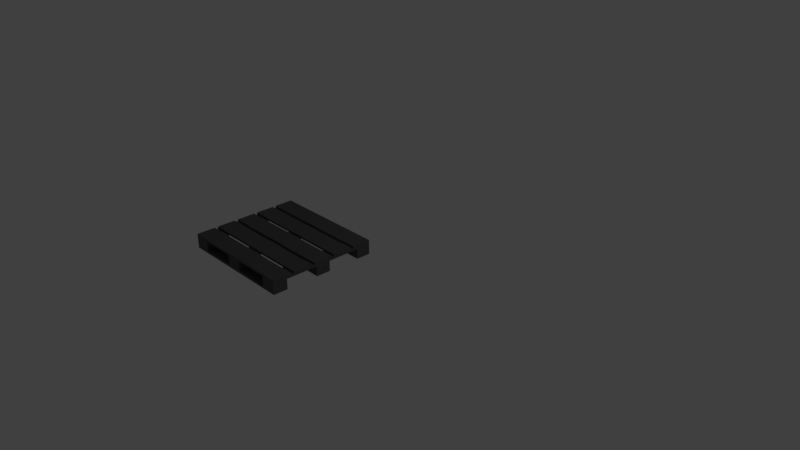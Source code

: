 # Source: pallet01.blend  (saved by Blender 2.79.0; exported with 4.5.12 LTS)
import bpy
from mathutils import Matrix  # noqa: F401  (used for matrix-valued properties, if any)

bpy.ops.wm.read_factory_settings(use_empty=True)
scene = bpy.context.scene
scene.name = 'Scene'

# ---- collections
col_collection_1 = bpy.data.collections.new('Collection 1'); scene.collection.children.link(col_collection_1)

# ---- materials (node trees are filled in below, after node groups)
mat_darkgrey = bpy.data.materials.new('DarkGrey')
mat_darkgrey.alpha_threshold = 0.0
mat_darkgrey.use_transparent_shadow = False
mat_darkgrey.diffuse_color = (0.1005, 0.1005, 0.1005, 1.0)
mat_darkgrey.roughness = 0.5

# ---- material node trees

# ---- world
world_world = bpy.data.worlds.new('World'); scene.world = world_world
world_world.color = (0.05088, 0.05088, 0.05088)
world_world.use_sun_shadow = False
world_world.sun_shadow_jitter_overblur = 0.0
world_world.cycles.sampling_method = 'MANUAL'

# ---- cameras
cam_camera = bpy.data.cameras.new('Camera')
cam_camera.clip_end = 100.0
cam_camera.lens = 35.0
cam_camera.sensor_width = 32.0
cam_camera.sensor_height = 18.0
cam_camera.ortho_scale = 7.314
cam_camera.dof.focus_distance = 0.0
cam_camera.dof.aperture_fstop = 128.0

# ---- lights
light_lamp = bpy.data.lights.new('Lamp', 'POINT')
light_lamp.transmission_factor = 0.0
light_lamp.cutoff_distance = 30.0
light_lamp.energy = 100.0
light_lamp.shadow_buffer_clip_start = 1.001
light_lamp.shadow_soft_size = 0.1
light_lamp.shadow_maximum_resolution = 0.006
light_lamp.use_absolute_resolution = True

# ---- meshes
me_palette = bpy.data.meshes.new('Palette')
me_palette.from_pydata([(-1.65, -0.2, 1.192e-07), (-1.65, 1.907e-06, 1.192e-07), (1.049e-06, 1.907e-06, 1.192e-07), (1.049e-06, -0.2, 1.192e-07), (-1.65, -0.2, 0.03), (-1.65, 1.907e-06, 0.03), (1.049e-06, 1.907e-06, 0.03), (1.049e-06, -0.2, 0.03), (-1.43, 1.907e-06, 0.03), (-1.43, 1.907e-06, 1.192e-07), (-1.43, -0.2, 0.03), (-1.43, -0.2, 1.192e-07), (-0.22, 1.907e-06, 0.03), (-0.22, -0.2, 1.192e-07), (-0.22, 1.907e-06, 1.192e-07), (-0.22, -0.2, 0.03), (1.049e-06, -0.2, 0.17), (1.049e-06, 1.907e-06, 0.17), (-1.65, 1.907e-06, 0.17), (-1.65, -0.2, 0.17), (-0.715, 1.907e-06, 0.03), (-0.715, -0.2, 1.192e-07), (-0.715, 1.907e-06, 1.192e-07), (-0.715, -0.2, 0.03), (-0.935, 1.907e-06, 1.192e-07), (-0.935, -0.2, 0.03), (-0.935, 1.907e-06, 0.03), (-0.935, -0.2, 1.192e-07), (-1.43, 1.907e-06, 0.17), (-1.43, -0.2, 0.17), (-0.22, 1.907e-06, 0.17), (-0.22, -0.2, 0.17), (-0.715, 1.907e-06, 0.17), (-0.715, -0.2, 0.17), (-0.935, -0.2, 0.17), (-0.935, 1.907e-06, 0.17), (-1.43, -0.2, 0.14), (-1.43, 1.907e-06, 0.14), (-1.65, 1.907e-06, 0.14), (-1.65, -0.2, 0.14), (-0.935, 1.907e-06, 0.14), (-0.935, -0.2, 0.14), (-0.715, -0.2, 0.14), (-0.715, 1.907e-06, 0.14), (-0.22, 1.907e-06, 0.14), (-0.22, -0.2, 0.14), (1.049e-06, -0.2, 0.14), (1.049e-06, 1.907e-06, 0.14), (-1.65, -1.5, 1.192e-07), (-1.65, -1.3, 1.192e-07), (1.049e-06, -1.3, 1.192e-07), (1.049e-06, -1.5, 1.192e-07), (-1.65, -1.5, 0.03), (-1.65, -1.3, 0.03), (1.049e-06, -1.3, 0.03), (1.049e-06, -1.5, 0.03), (-1.43, -1.3, 0.03), (-1.43, -1.3, 1.192e-07), (-1.43, -1.5, 0.03), (-1.43, -1.5, 1.192e-07), (-0.22, -1.3, 0.03), (-0.22, -1.5, 1.192e-07), (-0.22, -1.3, 1.192e-07), (-0.22, -1.5, 0.03), (1.049e-06, -1.5, 0.17), (1.049e-06, -1.3, 0.17), (-1.65, -1.3, 0.17), (-1.65, -1.5, 0.17), (-0.715, -1.3, 0.03), (-0.715, -1.5, 1.192e-07), (-0.715, -1.3, 1.192e-07), (-0.715, -1.5, 0.03), (-0.935, -1.3, 1.192e-07), (-0.935, -1.5, 0.03), (-0.935, -1.3, 0.03), (-0.935, -1.5, 1.192e-07), (-1.43, -1.3, 0.17), (-1.43, -1.5, 0.17), (-0.22, -1.3, 0.17), (-0.22, -1.5, 0.17), (-0.715, -1.3, 0.17), (-0.715, -1.5, 0.17), (-0.935, -1.5, 0.17), (-0.935, -1.3, 0.17), (-1.43, -1.5, 0.14), (-1.43, -1.3, 0.14), (-1.65, -1.3, 0.14), (-1.65, -1.5, 0.14), (-0.935, -1.3, 0.14), (-0.935, -1.5, 0.14), (-0.715, -1.5, 0.14), (-0.715, -1.3, 0.14), (-0.22, -1.3, 0.14), (-0.22, -1.5, 0.14), (1.049e-06, -1.5, 0.14), (1.049e-06, -1.3, 0.14), (-1.43, -0.26, 0.17), (-1.43, -0.26, 0.14), (-1.65, -0.26, 0.14), (-1.65, -0.26, 0.17), (-0.715, -0.26, 0.17), (-0.715, -0.26, 0.14), (-0.935, -0.26, 0.14), (-0.935, -0.26, 0.17), (1.049e-06, -0.26, 0.17), (1.049e-06, -0.26, 0.14), (-0.22, -0.26, 0.14), (-0.22, -0.26, 0.17), (1.049e-06, -1.24, 0.17), (1.049e-06, -1.24, 0.14), (-0.22, -1.24, 0.14), (-0.22, -1.24, 0.17), (-0.715, -1.24, 0.17), (-0.715, -1.24, 0.14), (-0.935, -1.24, 0.14), (-0.935, -1.24, 0.17), (-1.43, -1.24, 0.17), (-1.43, -1.24, 0.14), (-1.65, -1.24, 0.14), (-1.65, -1.24, 0.17), (-1.43, -0.31, 0.14), (-1.65, -0.31, 0.14), (-1.65, -0.31, 0.17), (-1.43, -0.31, 0.17), (-1.43, -0.57, 0.17), (-1.43, -0.57, 0.14), (-1.65, -0.57, 0.14), (-1.65, -0.57, 0.17), (-1.43, -0.62, 0.17), (-1.43, -0.62, 0.14), (-1.65, -0.62, 0.14), (-1.65, -0.62, 0.17), (-1.43, -0.88, 0.17), (-1.43, -0.88, 0.14), (-1.65, -0.88, 0.14), (-1.65, -0.88, 0.17), (-1.43, -0.93, 0.17), (-1.43, -0.93, 0.14), (-1.65, -0.93, 0.14), (-1.65, -0.93, 0.17), (-1.43, -1.19, 0.17), (-1.43, -1.19, 0.14), (-1.65, -1.19, 0.14), (-1.65, -1.19, 0.17), (-0.715, -0.31, 0.14), (-0.935, -0.31, 0.14), (-0.935, -0.31, 0.17), (-0.715, -0.31, 0.17), (-0.715, -0.57, 0.17), (-0.715, -0.57, 0.14), (-0.935, -0.57, 0.14), (-0.935, -0.57, 0.17), (-0.715, -0.62, 0.17), (-0.715, -0.62, 0.14), (-0.935, -0.62, 0.14), (-0.935, -0.62, 0.17), (-0.715, -0.88, 0.17), (-0.715, -0.88, 0.14), (-0.935, -0.88, 0.14), (-0.935, -0.88, 0.17), (-0.715, -0.93, 0.17), (-0.715, -0.93, 0.14), (-0.935, -0.93, 0.14), (-0.935, -0.93, 0.17), (-0.715, -1.19, 0.17), (-0.715, -1.19, 0.14), (-0.935, -1.19, 0.14), (-0.935, -1.19, 0.17), (1.049e-06, -0.31, 0.14), (-0.22, -0.31, 0.14), (-0.22, -0.31, 0.17), (1.049e-06, -0.31, 0.17), (1.049e-06, -0.57, 0.17), (1.049e-06, -0.57, 0.14), (-0.22, -0.57, 0.14), (-0.22, -0.57, 0.17), (1.049e-06, -0.62, 0.17), (1.049e-06, -0.62, 0.14), (-0.22, -0.62, 0.14), (-0.22, -0.62, 0.17), (1.049e-06, -0.88, 0.17), (1.049e-06, -0.88, 0.14), (-0.22, -0.88, 0.14), (-0.22, -0.88, 0.17), (1.049e-06, -0.93, 0.17), (1.049e-06, -0.93, 0.14), (-0.22, -0.93, 0.14), (-0.22, -0.93, 0.17), (1.049e-06, -1.19, 0.17), (1.049e-06, -1.19, 0.14), (-0.22, -1.19, 0.14), (-0.22, -1.19, 0.17), (1.049e-06, -0.2, 0.2), (1.049e-06, 1.907e-06, 0.2), (-1.65, 1.907e-06, 0.2), (-1.65, -0.2, 0.2), (-1.43, 1.907e-06, 0.2), (-1.43, -0.2, 0.2), (-0.22, 1.907e-06, 0.2), (-0.22, -0.2, 0.2), (-0.715, 1.907e-06, 0.2), (-0.715, -0.2, 0.2), (-0.935, -0.2, 0.2), (-0.935, 1.907e-06, 0.2), (1.049e-06, -1.5, 0.2), (1.049e-06, -1.3, 0.2), (-1.65, -1.3, 0.2), (-1.65, -1.5, 0.2), (-1.43, -1.3, 0.2), (-1.43, -1.5, 0.2), (-0.22, -1.3, 0.2), (-0.22, -1.5, 0.2), (-0.715, -1.3, 0.2), (-0.715, -1.5, 0.2), (-0.935, -1.5, 0.2), (-0.935, -1.3, 0.2), (-1.43, -0.26, 0.2), (-1.65, -0.26, 0.2), (-0.715, -0.26, 0.2), (-0.935, -0.26, 0.2), (1.049e-06, -0.26, 0.2), (-0.22, -0.26, 0.2), (1.049e-06, -1.24, 0.2), (-0.22, -1.24, 0.2), (-0.715, -1.24, 0.2), (-0.935, -1.24, 0.2), (-1.43, -1.24, 0.2), (-1.65, -1.24, 0.2), (-1.65, -0.31, 0.2), (-1.43, -0.31, 0.2), (-1.43, -0.57, 0.2), (-1.65, -0.57, 0.2), (-1.43, -0.62, 0.2), (-1.65, -0.62, 0.2), (-1.43, -0.88, 0.2), (-1.65, -0.88, 0.2), (-1.43, -0.93, 0.2), (-1.65, -0.93, 0.2), (-1.43, -1.19, 0.2), (-1.65, -1.19, 0.2), (-0.935, -0.31, 0.2), (-0.715, -0.31, 0.2), (-0.715, -0.57, 0.2), (-0.935, -0.57, 0.2), (-0.715, -0.62, 0.2), (-0.935, -0.62, 0.2), (-0.715, -0.88, 0.2), (-0.935, -0.88, 0.2), (-0.715, -0.93, 0.2), (-0.935, -0.93, 0.2), (-0.715, -1.19, 0.2), (-0.935, -1.19, 0.2), (-0.22, -0.31, 0.2), (1.049e-06, -0.31, 0.2), (1.049e-06, -0.57, 0.2), (-0.22, -0.57, 0.2), (1.049e-06, -0.62, 0.2), (-0.22, -0.62, 0.2), (1.049e-06, -0.88, 0.2), (-0.22, -0.88, 0.2), (1.049e-06, -0.93, 0.2), (-0.22, -0.93, 0.2), (1.049e-06, -1.19, 0.2), (-0.22, -1.19, 0.2), (-1.43, -0.65, 0.14), (-1.65, -0.65, 0.14), (-1.65, -0.65, 0.17), (-1.43, -0.65, 0.17), (-0.715, -0.65, 0.14), (-0.935, -0.65, 0.14), (-0.935, -0.65, 0.17), (-0.715, -0.65, 0.17), (1.049e-06, -0.65, 0.14), (-0.22, -0.65, 0.14), (-0.22, -0.65, 0.17), (1.049e-06, -0.65, 0.17), (-1.65, -0.65, 0.2), (-1.43, -0.65, 0.2), (-0.935, -0.65, 0.2), (-0.715, -0.65, 0.2), (-0.22, -0.65, 0.2), (1.049e-06, -0.65, 0.2), (-1.43, -0.85, 0.17), (-0.715, -0.85, 0.17), (1.049e-06, -0.85, 0.17), (-1.43, -0.85, 0.2), (-0.715, -0.85, 0.2), (1.049e-06, -0.85, 0.2), (-1.43, -0.85, 0.14), (-1.65, -0.85, 0.14), (-1.65, -0.85, 0.17), (-0.715, -0.85, 0.14), (-0.935, -0.85, 0.14), (-0.935, -0.85, 0.17), (1.049e-06, -0.85, 0.14), (-0.22, -0.85, 0.14), (-0.22, -0.85, 0.17), (-1.65, -0.85, 0.2), (-0.935, -0.85, 0.2), (-0.22, -0.85, 0.2), (-1.43, -0.65, 0.03), (-1.65, -0.65, 0.03), (-0.715, -0.65, 0.03), (-0.935, -0.65, 0.03), (1.049e-06, -0.65, 0.03), (-0.22, -0.65, 0.03), (-1.43, -0.85, 0.03), (-1.65, -0.85, 0.03), (-0.715, -0.85, 0.03), (-0.935, -0.85, 0.03), (1.049e-06, -0.85, 0.03), (-0.22, -0.85, 0.03), (-1.43, -0.65, 1.192e-07), (-1.65, -0.65, 1.192e-07), (-0.715, -0.65, 1.192e-07), (-0.935, -0.65, 1.192e-07), (1.049e-06, -0.65, 1.192e-07), (-0.22, -0.65, 1.192e-07), (-1.43, -0.85, 1.192e-07), (-1.65, -0.85, 1.192e-07), (-0.715, -0.85, 1.192e-07), (-0.935, -0.85, 1.192e-07), (1.049e-06, -0.85, 1.192e-07), (-0.22, -0.85, 1.192e-07)], [], [(4, 5, 1, 0), (12, 6, 2, 14), (6, 7, 3, 2), (10, 4, 0, 11), (13, 14, 2, 3), (42, 43, 32, 33), (25, 26, 8, 10), (0, 1, 9, 11), (25, 10, 11, 27), (5, 8, 9, 1), (7, 15, 13, 3), (118, 86, 66, 119), (21, 22, 14, 13), (20, 12, 14, 22), (22, 21, 27, 24), (23, 25, 27, 21), (128, 131, 233, 232), (17, 30, 198, 193), (15, 12, 20, 23), (15, 23, 21, 13), (44, 45, 31, 30), (43, 40, 35, 32), (11, 9, 24, 27), (8, 26, 24, 9), (40, 41, 34, 35), (248, 261, 187, 160), (26, 20, 22, 24), (117, 85, 86, 118), (36, 37, 28, 29), (37, 38, 18, 28), (116, 76, 85, 117), (46, 47, 17, 16), (47, 44, 30, 17), (38, 39, 19, 18), (5, 4, 39, 38), (4, 10, 36, 39), (8, 5, 38, 37), (10, 8, 37, 36), (26, 25, 41, 40), (20, 26, 40, 43), (25, 23, 42, 41), (23, 20, 43, 42), (6, 12, 44, 47), (7, 6, 47, 46), (15, 7, 46, 45), (12, 15, 45, 44), (52, 53, 49, 48), (60, 54, 50, 62), (54, 55, 51, 50), (58, 52, 48, 59), (61, 62, 50, 51), (90, 91, 80, 81), (73, 74, 56, 58), (48, 49, 57, 59), (73, 58, 59, 75), (53, 56, 57, 49), (55, 63, 61, 51), (89, 90, 81, 82), (69, 70, 62, 61), (68, 60, 62, 70), (70, 69, 75, 72), (71, 73, 75, 69), (176, 179, 257, 256), (99, 96, 216, 217), (63, 60, 68, 71), (63, 71, 69, 61), (92, 93, 79, 78), (113, 91, 88, 114), (59, 57, 72, 75), (56, 74, 72, 57), (88, 89, 82, 83), (214, 209, 77, 82), (74, 68, 70, 72), (93, 94, 64, 79), (84, 85, 76, 77), (112, 80, 91, 113), (87, 84, 77, 67), (94, 95, 65, 64), (32, 35, 203, 200), (86, 87, 67, 66), (53, 52, 87, 86), (52, 58, 84, 87), (56, 53, 86, 85), (58, 56, 85, 84), (74, 73, 89, 88), (68, 74, 88, 91), (73, 71, 90, 89), (71, 68, 91, 90), (54, 60, 92, 95), (55, 54, 95, 94), (63, 55, 94, 93), (60, 63, 93, 92), (114, 88, 83, 115), (250, 263, 261, 248), (108, 65, 95, 109), (109, 95, 92, 110), (110, 92, 78, 111), (172, 171, 253, 254), (127, 124, 230, 231), (29, 96, 97, 36), (36, 97, 98, 39), (39, 98, 99, 19), (175, 172, 254, 255), (41, 102, 103, 34), (33, 100, 101, 42), (42, 101, 102, 41), (65, 108, 222, 205), (45, 106, 107, 31), (46, 105, 106, 45), (16, 104, 105, 46), (191, 111, 108, 188), (190, 110, 111, 191), (189, 109, 110, 190), (188, 108, 109, 189), (167, 115, 112, 164), (166, 114, 115, 167), (164, 112, 113, 165), (165, 113, 114, 166), (143, 119, 116, 140), (140, 116, 117, 141), (141, 117, 118, 142), (142, 118, 119, 143), (98, 121, 122, 99), (97, 120, 121, 98), (96, 123, 120, 97), (99, 122, 123, 96), (121, 126, 127, 122), (120, 125, 126, 121), (123, 124, 125, 120), (123, 122, 228, 229), (126, 130, 131, 127), (125, 129, 130, 126), (124, 128, 129, 125), (127, 131, 128, 124), (289, 134, 135, 290), (288, 133, 134, 289), (282, 132, 133, 288), (16, 17, 193, 192), (134, 138, 139, 135), (133, 137, 138, 134), (132, 136, 137, 133), (135, 139, 136, 132), (138, 142, 143, 139), (137, 141, 142, 138), (136, 140, 141, 137), (79, 64, 204, 211), (101, 144, 145, 102), (100, 147, 144, 101), (102, 145, 146, 103), (103, 146, 147, 100), (144, 149, 150, 145), (147, 148, 149, 144), (145, 150, 151, 146), (171, 170, 252, 253), (149, 153, 154, 150), (148, 152, 153, 149), (150, 154, 155, 151), (151, 155, 152, 148), (291, 157, 158, 292), (283, 156, 157, 291), (292, 158, 159, 293), (225, 115, 116, 226), (157, 161, 162, 158), (156, 160, 161, 157), (158, 162, 163, 159), (159, 163, 160, 156), (161, 165, 166, 162), (160, 164, 165, 161), (162, 166, 167, 163), (215, 208, 209, 214), (104, 171, 168, 105), (105, 168, 169, 106), (106, 169, 170, 107), (107, 170, 171, 104), (171, 172, 173, 168), (168, 173, 174, 169), (169, 174, 175, 170), (164, 191, 263, 250), (172, 176, 177, 173), (173, 177, 178, 174), (174, 178, 179, 175), (175, 179, 176, 172), (284, 180, 181, 294), (294, 181, 182, 295), (295, 182, 183, 296), (100, 107, 221, 218), (180, 184, 185, 181), (181, 185, 186, 182), (182, 186, 187, 183), (183, 187, 184, 180), (184, 188, 189, 185), (185, 189, 190, 186), (186, 190, 191, 187), (167, 164, 250, 251), (201, 200, 203, 202), (192, 193, 198, 199), (197, 196, 194, 195), (213, 212, 215, 214), (204, 205, 210, 211), (209, 208, 206, 207), (227, 206, 208, 226), (225, 215, 212, 224), (223, 210, 205, 222), (195, 217, 216, 197), (202, 219, 218, 201), (199, 221, 220, 192), (228, 231, 230, 229), (297, 235, 234, 285), (237, 239, 238, 236), (240, 243, 242, 241), (298, 247, 246, 286), (249, 251, 250, 248), (252, 255, 254, 253), (299, 259, 258, 287), (261, 263, 262, 260), (103, 100, 218, 219), (183, 180, 258, 259), (79, 211, 213, 81), (135, 132, 234, 235), (221, 199, 201, 218), (275, 176, 256, 281), (160, 187, 191, 164), (107, 104, 220, 221), (18, 19, 195, 194), (184, 187, 261, 260), (283, 296, 183, 156), (67, 77, 209, 207), (226, 208, 215, 225), (244, 257, 179, 152), (122, 127, 231, 228), (136, 139, 237, 236), (19, 99, 217, 195), (108, 111, 223, 222), (191, 188, 262, 263), (119, 66, 206, 227), (203, 35, 28, 196), (143, 140, 238, 239), (188, 184, 260, 262), (29, 28, 35, 34), (112, 115, 225, 224), (64, 65, 205, 204), (279, 280, 257, 244), (112, 111, 78, 80), (147, 146, 240, 241), (33, 31, 107, 100), (116, 119, 227, 226), (151, 148, 242, 243), (199, 198, 200, 201), (156, 183, 259, 246), (290, 135, 235, 297), (147, 170, 175, 148), (152, 155, 245, 244), (31, 33, 32, 30), (200, 198, 30, 32), (211, 210, 212, 213), (66, 67, 207, 206), (159, 156, 246, 247), (104, 16, 192, 220), (241, 252, 170, 147), (242, 255, 252, 241), (139, 143, 239, 237), (160, 163, 249, 248), (148, 175, 255, 242), (28, 18, 194, 196), (82, 81, 213, 214), (79, 81, 80, 78), (82, 77, 76, 83), (116, 115, 83, 76), (224, 212, 210, 223), (111, 112, 224, 223), (197, 202, 203, 196), (103, 96, 29, 34), (219, 202, 197, 216), (219, 216, 96, 103), (124, 151, 243, 230), (230, 243, 240, 229), (229, 240, 146, 123), (123, 146, 151, 124), (132, 159, 247, 234), (277, 278, 245, 232), (232, 245, 155, 128), (282, 293, 159, 132), (167, 140, 136, 163), (163, 136, 236, 249), (249, 236, 238, 251), (251, 238, 140, 167), (128, 155, 270, 267), (285, 298, 278, 277), (131, 266, 276, 233), (286, 299, 280, 279), (152, 179, 274, 271), (284, 275, 281, 287), (257, 280, 281, 256), (245, 278, 279, 244), (233, 276, 277, 232), (178, 273, 274, 179), (177, 272, 273, 178), (176, 275, 272, 177), (154, 269, 270, 155), (152, 271, 268, 153), (153, 268, 269, 154), (128, 267, 264, 129), (129, 264, 265, 130), (130, 265, 266, 131), (180, 284, 287, 258), (246, 259, 299, 286), (234, 247, 298, 285), (267, 270, 293, 282), (266, 290, 297, 276), (271, 274, 296, 283), (280, 299, 287, 281), (278, 298, 286, 279), (276, 297, 285, 277), (273, 295, 296, 274), (294, 295, 311, 310), (275, 284, 294, 272), (269, 292, 293, 270), (271, 283, 291, 268), (291, 292, 309, 308), (267, 282, 288, 264), (288, 289, 307, 306), (265, 289, 290, 266), (310, 311, 323, 322), (308, 309, 321, 320), (306, 307, 319, 318), (265, 264, 300, 301), (269, 268, 302, 303), (273, 272, 304, 305), (295, 273, 305, 311), (272, 294, 310, 304), (292, 269, 303, 309), (268, 291, 308, 302), (289, 265, 301, 307), (264, 288, 306, 300), (316, 322, 323, 317), (314, 320, 321, 315), (312, 318, 319, 313), (301, 300, 312, 313), (303, 302, 314, 315), (305, 304, 316, 317), (308, 311, 305, 302), (304, 310, 322, 316), (320, 323, 311, 308), (314, 317, 323, 320), (307, 301, 313, 319), (302, 305, 317, 314), (300, 303, 315, 312), (312, 315, 321, 318), (318, 321, 309, 306), (306, 309, 303, 300)])
me_palette.materials.append(mat_darkgrey)
me_palette.use_remesh_preserve_volume = False
me_palette.use_remesh_preserve_attributes = False
me_palette.use_mirror_vertex_groups = False
me_palette.update()

# ---- objects
ob_lamp = bpy.data.objects.new('Lamp', light_lamp)
ob_camera = bpy.data.objects.new('Camera', cam_camera)
ob_palette_005 = bpy.data.objects.new('Palette.005', me_palette)

# ---- transforms, parenting, visibility, modifiers, constraints
ob_lamp.location = (4.076, 1.005, 5.904)
ob_lamp.rotation_euler = (0.6503, 0.05522, 1.866)
ob_lamp.lock_rotations_4d = False
ob_lamp.empty_display_type = 'ARROWS'
ob_lamp.color = (0.0, 0.0, 0.0, 0.0)
ob_lamp.lineart.crease_threshold = 0.0
ob_camera.location = (7.481, -6.508, 5.344)
ob_camera.rotation_euler = (1.109, 0.0, 0.8149)
ob_camera.lock_rotations_4d = False
ob_camera.empty_display_type = 'ARROWS'
ob_camera.color = (0.0, 0.0, 0.0, 0.0)
ob_camera.display_type = 'WIRE'
ob_camera.lineart.crease_threshold = 0.0
ob_palette_005.location = (0.0, 0.0, 0.0)
ob_palette_005.lineart.crease_threshold = 0.0

# ---- collection membership
col_collection_1.objects.link(ob_lamp)
col_collection_1.objects.link(ob_camera)
col_collection_1.objects.link(ob_palette_005)

# ---- scene / render settings (as saved in the file)
scene.camera = ob_camera
scene.frame_start = 1; scene.frame_end = 250; scene.frame_set(1)
scene.render.engine = 'BLENDER_EEVEE_NEXT'
scene.render.resolution_percentage = 50
scene.render.dither_intensity = 0.0
scene.cycles.use_denoising = False
scene.cycles.samples = 128
scene.cycles.sampling_pattern = 'TABULATED_SOBOL'
scene.cycles.use_adaptive_sampling = False
scene.cycles.use_light_tree = False
scene.cycles.blur_glossy = 0.0
scene.cycles.sample_clamp_indirect = 0.0
scene.view_settings.view_transform = 'Standard'
bpy.context.view_layer.update()
